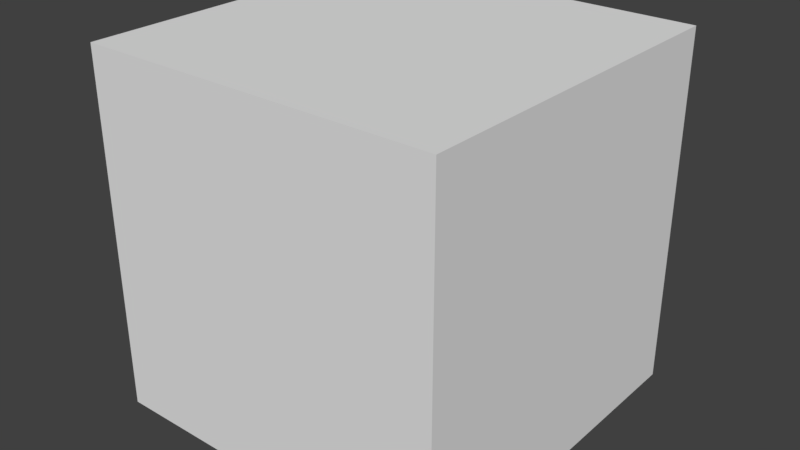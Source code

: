 # Source: Path_Box.blend  (saved by Blender 2.79.0; exported with 4.5.12 LTS)
import bpy
from mathutils import Matrix  # noqa: F401  (used for matrix-valued properties, if any)

bpy.ops.wm.read_factory_settings(use_empty=True)
scene = bpy.context.scene
scene.name = 'Scene'

# ---- collections
col_collection_1 = bpy.data.collections.new('Collection 1'); scene.collection.children.link(col_collection_1)

# ---- materials (node trees are filled in below, after node groups)
mat_material_001 = bpy.data.materials.new('Material.001')
mat_material_001.alpha_threshold = 0.0
mat_material_001.use_transparent_shadow = False
mat_material_001.roughness = 0.5
mat_material_002 = bpy.data.materials.new('Material.002')
mat_material_002.alpha_threshold = 0.0
mat_material_002.use_transparent_shadow = False
mat_material_002.roughness = 0.5

# ---- material node trees

# ---- world
world_world = bpy.data.worlds.new('World'); scene.world = world_world
world_world.color = (0.05088, 0.05088, 0.05088)
world_world.use_sun_shadow = False
world_world.sun_shadow_jitter_overblur = 0.0
world_world.cycles.sampling_method = 'MANUAL'

# ---- meshes
me_cube = bpy.data.meshes.new('Cube')
me_cube.from_pydata([(-1.0, -1.0, -1.0), (-1.0, -1.0, 1.0), (-1.0, 1.0, -1.0), (-1.0, 1.0, 1.0), (1.0, -1.0, -1.0), (1.0, -1.0, 1.0), (1.0, 1.0, -1.0), (1.0, 1.0, 1.0)], [], [(0, 1, 3, 2), (2, 3, 7, 6), (6, 7, 5, 4), (4, 5, 1, 0), (2, 6, 4, 0), (7, 3, 1, 5)])
me_cube.polygons.foreach_set('material_index', [0, 0, 0, 0, 0, 1])
me_cube.materials.append(mat_material_001)
me_cube.materials.append(mat_material_002)
me_cube.use_remesh_preserve_volume = False
me_cube.use_remesh_preserve_attributes = False
me_cube.use_mirror_vertex_groups = False
me_cube.update()

# ---- objects
ob_cube = bpy.data.objects.new('Cube', me_cube)

# ---- transforms, parenting, visibility, modifiers, constraints
ob_cube.location = (0.0, 0.0, 0.0)
ob_cube.lineart.crease_threshold = 0.0

# ---- collection membership
col_collection_1.objects.link(ob_cube)

# ---- scene / render settings (as saved in the file)
scene.frame_start = 1; scene.frame_end = 250; scene.frame_set(1)
scene.render.engine = 'BLENDER_EEVEE_NEXT'
scene.render.resolution_percentage = 50
scene.render.dither_intensity = 0.0
scene.cycles.use_denoising = False
scene.cycles.samples = 128
scene.cycles.sampling_pattern = 'TABULATED_SOBOL'
scene.cycles.use_adaptive_sampling = False
scene.cycles.use_light_tree = False
scene.cycles.blur_glossy = 0.0
scene.cycles.sample_clamp_indirect = 0.0
scene.view_settings.view_transform = 'Standard'
bpy.context.view_layer.update()

# ---- added for rendering (the .blend has no active camera and no usable light): camera, sun
cam_auto = bpy.data.cameras.new('AutoCamera')
cam_auto.lens = 50.0
cam_auto.sensor_width = 36.0
cam_auto.clip_end = 1000.0
ob_auto_camera = bpy.data.objects.new('AutoCamera', cam_auto)
scene.collection.objects.link(ob_auto_camera)
ob_auto_camera.location = (3.20507, -3.84609, 2.56406)
ob_auto_camera.rotation_euler = (1.09748, -7.21219e-08, 0.694738)
scene.camera = ob_auto_camera
light_auto_sun = bpy.data.lights.new('AutoSun', 'SUN')
light_auto_sun.energy = 3.0
light_auto_sun.angle = 0.0523599
ob_auto_sun = bpy.data.objects.new('AutoSun', light_auto_sun)
scene.collection.objects.link(ob_auto_sun)
ob_auto_sun.rotation_euler = (0.872665, 0.174533, 0.523599)
bpy.context.view_layer.update()
